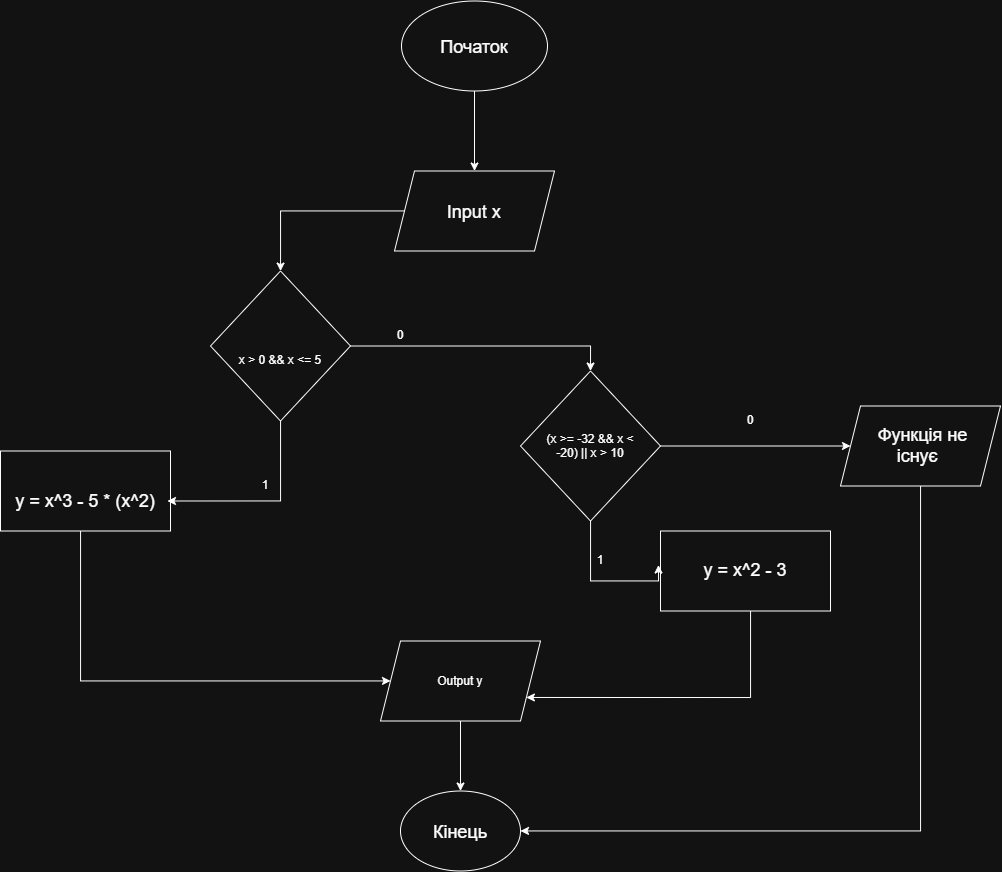

The diagram above was exported from draw.io. Its source (the exported page's mxGraphModel, read from the mxfile embedded in the PNG):
<mxGraphModel dx="2491" dy="989" grid="1" gridSize="10" guides="1" tooltips="1" connect="1" arrows="1" fold="1" page="1" pageScale="1" pageWidth="827" pageHeight="1169" math="0" shadow="0">
  <root>
    <mxCell id="0" />
    <mxCell id="1" parent="0" />
    <mxCell id="bwvGUeGHb0YYmzuTOXz1-3" edge="1" parent="1" source="bwvGUeGHb0YYmzuTOXz1-1" style="edgeStyle=orthogonalEdgeStyle;rounded=0;orthogonalLoop=1;jettySize=auto;html=1;entryX=0.5;entryY=0;entryDx=0;entryDy=0;" target="bwvGUeGHb0YYmzuTOXz1-2">
      <mxGeometry relative="1" as="geometry" />
    </mxCell>
    <mxCell id="bwvGUeGHb0YYmzuTOXz1-1" parent="1" style="ellipse;whiteSpace=wrap;html=1;shapeInside=1;" value="&lt;font style=&quot;font-size: 18px;&quot;&gt;Початок&lt;/font&gt;" vertex="1">
      <mxGeometry height="90" width="146" x="341" y="40" as="geometry" />
    </mxCell>
    <mxCell id="bwvGUeGHb0YYmzuTOXz1-5" edge="1" parent="1" source="bwvGUeGHb0YYmzuTOXz1-2" style="edgeStyle=orthogonalEdgeStyle;rounded=0;orthogonalLoop=1;jettySize=auto;html=1;" target="bwvGUeGHb0YYmzuTOXz1-4">
      <mxGeometry relative="1" as="geometry" />
    </mxCell>
    <mxCell id="bwvGUeGHb0YYmzuTOXz1-2" parent="1" style="shape=parallelogram;perimeter=parallelogramPerimeter;whiteSpace=wrap;html=1;shapeInside=1;fixedSize=1;" value="&lt;font style=&quot;font-size: 18px;&quot;&gt;Input x&lt;/font&gt;&lt;div&gt;&lt;br&gt;&lt;/div&gt;" vertex="1">
      <mxGeometry height="80" width="160" x="334" y="210" as="geometry" />
    </mxCell>
    <mxCell id="bwvGUeGHb0YYmzuTOXz1-12" edge="1" parent="1" source="bwvGUeGHb0YYmzuTOXz1-4" style="edgeStyle=orthogonalEdgeStyle;rounded=0;orthogonalLoop=1;jettySize=auto;html=1;entryX=0.5;entryY=0;entryDx=0;entryDy=0;" target="bwvGUeGHb0YYmzuTOXz1-11">
      <mxGeometry relative="1" as="geometry" />
    </mxCell>
    <mxCell id="bwvGUeGHb0YYmzuTOXz1-4" parent="1" style="rhombus;whiteSpace=wrap;html=1;shapeInside=1;" value="&#10;x &amp;gt; 0 &amp;amp;&amp;amp; x &amp;lt;= 5&#10;&#10;" vertex="1">
      <mxGeometry height="150" width="140" x="150" y="310" as="geometry" />
    </mxCell>
    <mxCell id="bwvGUeGHb0YYmzuTOXz1-23" edge="1" parent="1" source="bwvGUeGHb0YYmzuTOXz1-6" style="edgeStyle=orthogonalEdgeStyle;rounded=0;orthogonalLoop=1;jettySize=auto;html=1;" target="bwvGUeGHb0YYmzuTOXz1-22">
      <mxGeometry relative="1" as="geometry">
        <Array as="points">
          <mxPoint x="20" y="720" />
        </Array>
      </mxGeometry>
    </mxCell>
    <mxCell id="bwvGUeGHb0YYmzuTOXz1-6" parent="1" style="rounded=0;whiteSpace=wrap;html=1;" value="&lt;font style=&quot;font-size: 18px;&quot;&gt;&lt;br&gt;y = x^3 - 5 * (x^2)&lt;br&gt;&lt;/font&gt;" vertex="1">
      <mxGeometry height="80" width="170" x="-60" y="490" as="geometry" />
    </mxCell>
    <mxCell id="bwvGUeGHb0YYmzuTOXz1-7" edge="1" parent="1" source="bwvGUeGHb0YYmzuTOXz1-4" style="edgeStyle=orthogonalEdgeStyle;rounded=0;orthogonalLoop=1;jettySize=auto;html=1;entryX=0.982;entryY=0.625;entryDx=0;entryDy=0;entryPerimeter=0;" target="bwvGUeGHb0YYmzuTOXz1-6">
      <mxGeometry relative="1" as="geometry">
        <Array as="points">
          <mxPoint x="220" y="540" />
        </Array>
      </mxGeometry>
    </mxCell>
    <mxCell id="bwvGUeGHb0YYmzuTOXz1-8" parent="1" style="text;html=1;whiteSpace=wrap;strokeColor=none;fillColor=none;align=center;verticalAlign=middle;rounded=0;autosize=1;resizable=0;" value="1" vertex="1">
      <mxGeometry height="30" width="30" x="190" y="510" as="geometry" />
    </mxCell>
    <mxCell id="bwvGUeGHb0YYmzuTOXz1-34" edge="1" parent="1" source="bwvGUeGHb0YYmzuTOXz1-11" style="edgeStyle=orthogonalEdgeStyle;rounded=0;orthogonalLoop=1;jettySize=auto;html=1;entryX=0;entryY=0.5;entryDx=0;entryDy=0;" target="bwvGUeGHb0YYmzuTOXz1-32">
      <mxGeometry relative="1" as="geometry" />
    </mxCell>
    <mxCell id="bwvGUeGHb0YYmzuTOXz1-11" parent="1" style="rhombus;whiteSpace=wrap;html=1;shapeInside=1;" value="(x &amp;gt;= -32 &amp;amp;&amp;amp; x &amp;lt; -20) || x &amp;gt; 10" vertex="1">
      <mxGeometry height="150" width="140" x="460" y="410" as="geometry" />
    </mxCell>
    <mxCell id="bwvGUeGHb0YYmzuTOXz1-13" parent="1" style="text;html=1;whiteSpace=wrap;strokeColor=none;fillColor=none;align=center;verticalAlign=middle;rounded=0;" value="0" vertex="1">
      <mxGeometry height="30" width="60" x="310" y="360" as="geometry" />
    </mxCell>
    <mxCell id="bwvGUeGHb0YYmzuTOXz1-24" edge="1" parent="1" source="bwvGUeGHb0YYmzuTOXz1-14" style="edgeStyle=orthogonalEdgeStyle;rounded=0;orthogonalLoop=1;jettySize=auto;html=1;entryX=1;entryY=0.75;entryDx=0;entryDy=0;" target="bwvGUeGHb0YYmzuTOXz1-22">
      <mxGeometry relative="1" as="geometry">
        <Array as="points">
          <mxPoint x="690" y="736.5" />
        </Array>
      </mxGeometry>
    </mxCell>
    <mxCell id="bwvGUeGHb0YYmzuTOXz1-14" parent="1" style="rounded=0;whiteSpace=wrap;html=1;" value="&lt;font style=&quot;font-size: 18px;&quot;&gt;y = x^2 - 3&lt;/font&gt;" vertex="1">
      <mxGeometry height="80" width="170" x="600" y="570" as="geometry" />
    </mxCell>
    <mxCell id="bwvGUeGHb0YYmzuTOXz1-16" edge="1" parent="1" source="bwvGUeGHb0YYmzuTOXz1-11" style="edgeStyle=orthogonalEdgeStyle;rounded=0;orthogonalLoop=1;jettySize=auto;html=1;entryX=-0.012;entryY=0.425;entryDx=0;entryDy=0;entryPerimeter=0;" target="bwvGUeGHb0YYmzuTOXz1-14">
      <mxGeometry relative="1" as="geometry">
        <Array as="points">
          <mxPoint x="530.06" y="619.94" />
          <mxPoint x="598.06" y="619.94" />
        </Array>
      </mxGeometry>
    </mxCell>
    <mxCell id="bwvGUeGHb0YYmzuTOXz1-17" parent="1" style="text;html=1;whiteSpace=wrap;strokeColor=none;fillColor=none;align=center;verticalAlign=middle;rounded=0;" value="1" vertex="1">
      <mxGeometry height="30" width="60" x="510" y="585" as="geometry" />
    </mxCell>
    <mxCell id="bwvGUeGHb0YYmzuTOXz1-27" edge="1" parent="1" source="bwvGUeGHb0YYmzuTOXz1-22" style="edgeStyle=orthogonalEdgeStyle;rounded=0;orthogonalLoop=1;jettySize=auto;html=1;" target="bwvGUeGHb0YYmzuTOXz1-25">
      <mxGeometry relative="1" as="geometry" />
    </mxCell>
    <mxCell id="bwvGUeGHb0YYmzuTOXz1-22" parent="1" style="shape=parallelogram;perimeter=parallelogramPerimeter;whiteSpace=wrap;html=1;shapeInside=1;fixedSize=1;" value="Output y" vertex="1">
      <mxGeometry height="80" width="160" x="320" y="680" as="geometry" />
    </mxCell>
    <mxCell id="bwvGUeGHb0YYmzuTOXz1-25" parent="1" style="ellipse;whiteSpace=wrap;html=1;shapeInside=1;" value="&lt;font style=&quot;font-size: 18px;&quot;&gt;Кінець&lt;/font&gt;" vertex="1">
      <mxGeometry height="80" width="120" x="340" y="830" as="geometry" />
    </mxCell>
    <mxCell id="bwvGUeGHb0YYmzuTOXz1-35" edge="1" parent="1" source="bwvGUeGHb0YYmzuTOXz1-32" style="edgeStyle=orthogonalEdgeStyle;rounded=0;orthogonalLoop=1;jettySize=auto;html=1;" target="bwvGUeGHb0YYmzuTOXz1-25">
      <mxGeometry relative="1" as="geometry">
        <Array as="points">
          <mxPoint x="860.06" y="869.94" />
        </Array>
      </mxGeometry>
    </mxCell>
    <mxCell id="bwvGUeGHb0YYmzuTOXz1-32" parent="1" style="shape=parallelogram;perimeter=parallelogramPerimeter;whiteSpace=wrap;html=1;shapeInside=1;fixedSize=1;" value="&lt;font style=&quot;font-size: 18px;&quot;&gt;Функція не існує&lt;/font&gt;" vertex="1">
      <mxGeometry height="80" width="160" x="780" y="445" as="geometry" />
    </mxCell>
    <mxCell id="bwvGUeGHb0YYmzuTOXz1-36" parent="1" style="text;html=1;whiteSpace=wrap;strokeColor=none;fillColor=none;align=center;verticalAlign=middle;rounded=0;autosize=1;resizable=0;" value="0" vertex="1">
      <mxGeometry height="30" width="30" x="675" y="445" as="geometry" />
    </mxCell>
  </root>
</mxGraphModel>